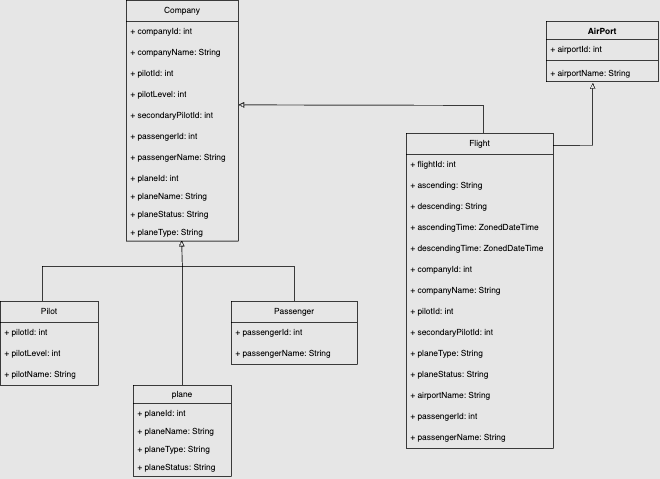

The diagram above was exported from draw.io. Its source (the exported page's mxGraphModel, read from the mxfile embedded in the PNG):
<mxGraphModel dx="1675" dy="828" grid="1" gridSize="10" guides="1" tooltips="1" connect="1" arrows="1" fold="1" page="0" pageScale="1" pageWidth="827" pageHeight="1169" background="#E6E6E6" math="0" shadow="0">
  <root>
    <mxCell id="0" />
    <mxCell id="1" parent="0" />
    <mxCell id="LPyv01RML7gQ8vr1OiPe-1" value="Flight" style="swimlane;fontStyle=0;childLayout=stackLayout;horizontal=1;startSize=30;horizontalStack=0;resizeParent=1;resizeParentMax=0;resizeLast=0;collapsible=1;marginBottom=0;whiteSpace=wrap;html=1;fillColor=none;" vertex="1" parent="1">
      <mxGeometry x="560" y="280" width="210" height="450" as="geometry" />
    </mxCell>
    <mxCell id="LPyv01RML7gQ8vr1OiPe-2" value="+ flightId: int" style="text;strokeColor=none;fillColor=none;align=left;verticalAlign=middle;spacingLeft=4;spacingRight=4;overflow=hidden;points=[[0,0.5],[1,0.5]];portConstraint=eastwest;rotatable=0;whiteSpace=wrap;html=1;" vertex="1" parent="LPyv01RML7gQ8vr1OiPe-1">
      <mxGeometry y="30" width="210" height="30" as="geometry" />
    </mxCell>
    <mxCell id="LPyv01RML7gQ8vr1OiPe-10" value="+ ascending: String" style="text;strokeColor=none;fillColor=none;align=left;verticalAlign=middle;spacingLeft=4;spacingRight=4;overflow=hidden;points=[[0,0.5],[1,0.5]];portConstraint=eastwest;rotatable=0;whiteSpace=wrap;html=1;" vertex="1" parent="LPyv01RML7gQ8vr1OiPe-1">
      <mxGeometry y="60" width="210" height="30" as="geometry" />
    </mxCell>
    <mxCell id="LPyv01RML7gQ8vr1OiPe-11" value="+ descending: String" style="text;strokeColor=none;fillColor=none;align=left;verticalAlign=middle;spacingLeft=4;spacingRight=4;overflow=hidden;points=[[0,0.5],[1,0.5]];portConstraint=eastwest;rotatable=0;whiteSpace=wrap;html=1;" vertex="1" parent="LPyv01RML7gQ8vr1OiPe-1">
      <mxGeometry y="90" width="210" height="30" as="geometry" />
    </mxCell>
    <mxCell id="LPyv01RML7gQ8vr1OiPe-15" value="+ ascendingTime:&amp;nbsp;ZonedDateTime" style="text;strokeColor=none;fillColor=none;align=left;verticalAlign=middle;spacingLeft=4;spacingRight=4;overflow=hidden;points=[[0,0.5],[1,0.5]];portConstraint=eastwest;rotatable=0;whiteSpace=wrap;html=1;" vertex="1" parent="LPyv01RML7gQ8vr1OiPe-1">
      <mxGeometry y="120" width="210" height="30" as="geometry" />
    </mxCell>
    <mxCell id="LPyv01RML7gQ8vr1OiPe-16" value="+ descendingTime:&amp;nbsp;ZonedDateTime" style="text;strokeColor=none;fillColor=none;align=left;verticalAlign=middle;spacingLeft=4;spacingRight=4;overflow=hidden;points=[[0,0.5],[1,0.5]];portConstraint=eastwest;rotatable=0;whiteSpace=wrap;html=1;" vertex="1" parent="LPyv01RML7gQ8vr1OiPe-1">
      <mxGeometry y="150" width="210" height="30" as="geometry" />
    </mxCell>
    <mxCell id="LPyv01RML7gQ8vr1OiPe-18" value="+ companyId: int" style="text;strokeColor=none;fillColor=none;align=left;verticalAlign=middle;spacingLeft=4;spacingRight=4;overflow=hidden;points=[[0,0.5],[1,0.5]];portConstraint=eastwest;rotatable=0;whiteSpace=wrap;html=1;" vertex="1" parent="LPyv01RML7gQ8vr1OiPe-1">
      <mxGeometry y="180" width="210" height="30" as="geometry" />
    </mxCell>
    <mxCell id="LPyv01RML7gQ8vr1OiPe-3" value="+ companyName: String" style="text;strokeColor=none;fillColor=none;align=left;verticalAlign=middle;spacingLeft=4;spacingRight=4;overflow=hidden;points=[[0,0.5],[1,0.5]];portConstraint=eastwest;rotatable=0;whiteSpace=wrap;html=1;" vertex="1" parent="LPyv01RML7gQ8vr1OiPe-1">
      <mxGeometry y="210" width="210" height="30" as="geometry" />
    </mxCell>
    <mxCell id="LPyv01RML7gQ8vr1OiPe-9" value="+ pilotId: int" style="text;strokeColor=none;fillColor=none;align=left;verticalAlign=middle;spacingLeft=4;spacingRight=4;overflow=hidden;points=[[0,0.5],[1,0.5]];portConstraint=eastwest;rotatable=0;whiteSpace=wrap;html=1;" vertex="1" parent="LPyv01RML7gQ8vr1OiPe-1">
      <mxGeometry y="240" width="210" height="30" as="geometry" />
    </mxCell>
    <mxCell id="LPyv01RML7gQ8vr1OiPe-12" value="+ secondaryPilotId: int" style="text;strokeColor=none;fillColor=none;align=left;verticalAlign=middle;spacingLeft=4;spacingRight=4;overflow=hidden;points=[[0,0.5],[1,0.5]];portConstraint=eastwest;rotatable=0;whiteSpace=wrap;html=1;" vertex="1" parent="LPyv01RML7gQ8vr1OiPe-1">
      <mxGeometry y="270" width="210" height="30" as="geometry" />
    </mxCell>
    <mxCell id="LPyv01RML7gQ8vr1OiPe-13" value="+ planeType: String" style="text;strokeColor=none;fillColor=none;align=left;verticalAlign=middle;spacingLeft=4;spacingRight=4;overflow=hidden;points=[[0,0.5],[1,0.5]];portConstraint=eastwest;rotatable=0;whiteSpace=wrap;html=1;" vertex="1" parent="LPyv01RML7gQ8vr1OiPe-1">
      <mxGeometry y="300" width="210" height="30" as="geometry" />
    </mxCell>
    <mxCell id="LPyv01RML7gQ8vr1OiPe-17" value="+ planeStatus: String" style="text;strokeColor=none;fillColor=none;align=left;verticalAlign=middle;spacingLeft=4;spacingRight=4;overflow=hidden;points=[[0,0.5],[1,0.5]];portConstraint=eastwest;rotatable=0;whiteSpace=wrap;html=1;" vertex="1" parent="LPyv01RML7gQ8vr1OiPe-1">
      <mxGeometry y="330" width="210" height="30" as="geometry" />
    </mxCell>
    <mxCell id="LPyv01RML7gQ8vr1OiPe-14" value="+ airportName: String" style="text;strokeColor=none;fillColor=none;align=left;verticalAlign=middle;spacingLeft=4;spacingRight=4;overflow=hidden;points=[[0,0.5],[1,0.5]];portConstraint=eastwest;rotatable=0;whiteSpace=wrap;html=1;" vertex="1" parent="LPyv01RML7gQ8vr1OiPe-1">
      <mxGeometry y="360" width="210" height="30" as="geometry" />
    </mxCell>
    <mxCell id="LPyv01RML7gQ8vr1OiPe-25" value="+ passengerId: int" style="text;strokeColor=none;fillColor=none;align=left;verticalAlign=middle;spacingLeft=4;spacingRight=4;overflow=hidden;points=[[0,0.5],[1,0.5]];portConstraint=eastwest;rotatable=0;whiteSpace=wrap;html=1;" vertex="1" parent="LPyv01RML7gQ8vr1OiPe-1">
      <mxGeometry y="390" width="210" height="30" as="geometry" />
    </mxCell>
    <mxCell id="LPyv01RML7gQ8vr1OiPe-26" value="+ passengerName: String" style="text;strokeColor=none;fillColor=none;align=left;verticalAlign=middle;spacingLeft=4;spacingRight=4;overflow=hidden;points=[[0,0.5],[1,0.5]];portConstraint=eastwest;rotatable=0;whiteSpace=wrap;html=1;" vertex="1" parent="LPyv01RML7gQ8vr1OiPe-1">
      <mxGeometry y="420" width="210" height="30" as="geometry" />
    </mxCell>
    <mxCell id="LPyv01RML7gQ8vr1OiPe-20" value="Company" style="swimlane;fontStyle=0;childLayout=stackLayout;horizontal=1;startSize=30;horizontalStack=0;resizeParent=1;resizeParentMax=0;resizeLast=0;collapsible=1;marginBottom=0;whiteSpace=wrap;html=1;fillColor=none;" vertex="1" parent="1">
      <mxGeometry x="160" y="90" width="160" height="344" as="geometry" />
    </mxCell>
    <mxCell id="LPyv01RML7gQ8vr1OiPe-21" value="+ companyId: int" style="text;strokeColor=none;fillColor=none;align=left;verticalAlign=middle;spacingLeft=4;spacingRight=4;overflow=hidden;points=[[0,0.5],[1,0.5]];portConstraint=eastwest;rotatable=0;whiteSpace=wrap;html=1;" vertex="1" parent="LPyv01RML7gQ8vr1OiPe-20">
      <mxGeometry y="30" width="160" height="30" as="geometry" />
    </mxCell>
    <mxCell id="LPyv01RML7gQ8vr1OiPe-22" value="+ companyName: String" style="text;strokeColor=none;fillColor=none;align=left;verticalAlign=middle;spacingLeft=4;spacingRight=4;overflow=hidden;points=[[0,0.5],[1,0.5]];portConstraint=eastwest;rotatable=0;whiteSpace=wrap;html=1;" vertex="1" parent="LPyv01RML7gQ8vr1OiPe-20">
      <mxGeometry y="60" width="160" height="30" as="geometry" />
    </mxCell>
    <mxCell id="LPyv01RML7gQ8vr1OiPe-23" value="+ pilotId: int" style="text;strokeColor=none;fillColor=none;align=left;verticalAlign=middle;spacingLeft=4;spacingRight=4;overflow=hidden;points=[[0,0.5],[1,0.5]];portConstraint=eastwest;rotatable=0;whiteSpace=wrap;html=1;" vertex="1" parent="LPyv01RML7gQ8vr1OiPe-20">
      <mxGeometry y="90" width="160" height="30" as="geometry" />
    </mxCell>
    <mxCell id="LPyv01RML7gQ8vr1OiPe-74" value="+ pilotLevel: int" style="text;strokeColor=none;fillColor=none;align=left;verticalAlign=middle;spacingLeft=4;spacingRight=4;overflow=hidden;points=[[0,0.5],[1,0.5]];portConstraint=eastwest;rotatable=0;whiteSpace=wrap;html=1;" vertex="1" parent="LPyv01RML7gQ8vr1OiPe-20">
      <mxGeometry y="120" width="160" height="30" as="geometry" />
    </mxCell>
    <mxCell id="LPyv01RML7gQ8vr1OiPe-24" value="+ secondaryPilotId: int" style="text;strokeColor=none;fillColor=none;align=left;verticalAlign=middle;spacingLeft=4;spacingRight=4;overflow=hidden;points=[[0,0.5],[1,0.5]];portConstraint=eastwest;rotatable=0;whiteSpace=wrap;html=1;" vertex="1" parent="LPyv01RML7gQ8vr1OiPe-20">
      <mxGeometry y="150" width="160" height="30" as="geometry" />
    </mxCell>
    <mxCell id="LPyv01RML7gQ8vr1OiPe-31" value="+ passengerId: int" style="text;strokeColor=none;fillColor=none;align=left;verticalAlign=middle;spacingLeft=4;spacingRight=4;overflow=hidden;points=[[0,0.5],[1,0.5]];portConstraint=eastwest;rotatable=0;whiteSpace=wrap;html=1;" vertex="1" parent="LPyv01RML7gQ8vr1OiPe-20">
      <mxGeometry y="180" width="160" height="30" as="geometry" />
    </mxCell>
    <mxCell id="LPyv01RML7gQ8vr1OiPe-32" value="+ passengerName: String" style="text;strokeColor=none;fillColor=none;align=left;verticalAlign=middle;spacingLeft=4;spacingRight=4;overflow=hidden;points=[[0,0.5],[1,0.5]];portConstraint=eastwest;rotatable=0;whiteSpace=wrap;html=1;" vertex="1" parent="LPyv01RML7gQ8vr1OiPe-20">
      <mxGeometry y="210" width="160" height="30" as="geometry" />
    </mxCell>
    <mxCell id="LPyv01RML7gQ8vr1OiPe-64" value="+ planeId: int" style="text;strokeColor=none;fillColor=none;align=left;verticalAlign=top;spacingLeft=4;spacingRight=4;overflow=hidden;rotatable=0;points=[[0,0.5],[1,0.5]];portConstraint=eastwest;whiteSpace=wrap;html=1;" vertex="1" parent="LPyv01RML7gQ8vr1OiPe-20">
      <mxGeometry y="240" width="160" height="26" as="geometry" />
    </mxCell>
    <mxCell id="LPyv01RML7gQ8vr1OiPe-61" value="+ planeName: String" style="text;strokeColor=none;fillColor=none;align=left;verticalAlign=top;spacingLeft=4;spacingRight=4;overflow=hidden;rotatable=0;points=[[0,0.5],[1,0.5]];portConstraint=eastwest;whiteSpace=wrap;html=1;" vertex="1" parent="LPyv01RML7gQ8vr1OiPe-20">
      <mxGeometry y="266" width="160" height="26" as="geometry" />
    </mxCell>
    <mxCell id="LPyv01RML7gQ8vr1OiPe-63" value="+ planeStatus: String" style="text;strokeColor=none;fillColor=none;align=left;verticalAlign=top;spacingLeft=4;spacingRight=4;overflow=hidden;rotatable=0;points=[[0,0.5],[1,0.5]];portConstraint=eastwest;whiteSpace=wrap;html=1;" vertex="1" parent="LPyv01RML7gQ8vr1OiPe-20">
      <mxGeometry y="292" width="160" height="26" as="geometry" />
    </mxCell>
    <mxCell id="LPyv01RML7gQ8vr1OiPe-62" value="+ planeType: String" style="text;strokeColor=none;fillColor=none;align=left;verticalAlign=top;spacingLeft=4;spacingRight=4;overflow=hidden;rotatable=0;points=[[0,0.5],[1,0.5]];portConstraint=eastwest;whiteSpace=wrap;html=1;" vertex="1" parent="LPyv01RML7gQ8vr1OiPe-20">
      <mxGeometry y="318" width="160" height="26" as="geometry" />
    </mxCell>
    <mxCell id="LPyv01RML7gQ8vr1OiPe-27" value="Pilot" style="swimlane;fontStyle=0;childLayout=stackLayout;horizontal=1;startSize=30;horizontalStack=0;resizeParent=1;resizeParentMax=0;resizeLast=0;collapsible=1;marginBottom=0;whiteSpace=wrap;html=1;fillColor=none;" vertex="1" parent="1">
      <mxGeometry x="-20" y="520" width="140" height="120" as="geometry" />
    </mxCell>
    <mxCell id="LPyv01RML7gQ8vr1OiPe-28" value="+ pilotId: int" style="text;strokeColor=none;fillColor=none;align=left;verticalAlign=middle;spacingLeft=4;spacingRight=4;overflow=hidden;points=[[0,0.5],[1,0.5]];portConstraint=eastwest;rotatable=0;whiteSpace=wrap;html=1;" vertex="1" parent="LPyv01RML7gQ8vr1OiPe-27">
      <mxGeometry y="30" width="140" height="30" as="geometry" />
    </mxCell>
    <mxCell id="LPyv01RML7gQ8vr1OiPe-75" value="+ pilotLevel: int" style="text;strokeColor=none;fillColor=none;align=left;verticalAlign=middle;spacingLeft=4;spacingRight=4;overflow=hidden;points=[[0,0.5],[1,0.5]];portConstraint=eastwest;rotatable=0;whiteSpace=wrap;html=1;" vertex="1" parent="LPyv01RML7gQ8vr1OiPe-27">
      <mxGeometry y="60" width="140" height="30" as="geometry" />
    </mxCell>
    <mxCell id="LPyv01RML7gQ8vr1OiPe-29" value="+ pilotName: String" style="text;strokeColor=none;fillColor=none;align=left;verticalAlign=middle;spacingLeft=4;spacingRight=4;overflow=hidden;points=[[0,0.5],[1,0.5]];portConstraint=eastwest;rotatable=0;whiteSpace=wrap;html=1;" vertex="1" parent="LPyv01RML7gQ8vr1OiPe-27">
      <mxGeometry y="90" width="140" height="30" as="geometry" />
    </mxCell>
    <mxCell id="LPyv01RML7gQ8vr1OiPe-33" value="Passenger" style="swimlane;fontStyle=0;childLayout=stackLayout;horizontal=1;startSize=30;horizontalStack=0;resizeParent=1;resizeParentMax=0;resizeLast=0;collapsible=1;marginBottom=0;whiteSpace=wrap;html=1;fillColor=none;" vertex="1" parent="1">
      <mxGeometry x="310" y="520" width="180" height="90" as="geometry" />
    </mxCell>
    <mxCell id="LPyv01RML7gQ8vr1OiPe-34" value="+ passengerId: int" style="text;strokeColor=none;fillColor=none;align=left;verticalAlign=middle;spacingLeft=4;spacingRight=4;overflow=hidden;points=[[0,0.5],[1,0.5]];portConstraint=eastwest;rotatable=0;whiteSpace=wrap;html=1;" vertex="1" parent="LPyv01RML7gQ8vr1OiPe-33">
      <mxGeometry y="30" width="180" height="30" as="geometry" />
    </mxCell>
    <mxCell id="LPyv01RML7gQ8vr1OiPe-35" value="+ passengerName: String" style="text;strokeColor=none;fillColor=none;align=left;verticalAlign=middle;spacingLeft=4;spacingRight=4;overflow=hidden;points=[[0,0.5],[1,0.5]];portConstraint=eastwest;rotatable=0;whiteSpace=wrap;html=1;" vertex="1" parent="LPyv01RML7gQ8vr1OiPe-33">
      <mxGeometry y="60" width="180" height="30" as="geometry" />
    </mxCell>
    <mxCell id="LPyv01RML7gQ8vr1OiPe-50" value="" style="edgeStyle=none;orthogonalLoop=1;jettySize=auto;html=1;rounded=0;endArrow=block;endFill=0;" edge="1" parent="1">
      <mxGeometry width="80" relative="1" as="geometry">
        <mxPoint x="240" y="470" as="sourcePoint" />
        <mxPoint x="239" y="433" as="targetPoint" />
        <Array as="points" />
      </mxGeometry>
    </mxCell>
    <mxCell id="LPyv01RML7gQ8vr1OiPe-51" value="" style="edgeStyle=none;orthogonalLoop=1;jettySize=auto;html=1;rounded=0;exitX=0.429;exitY=0;exitDx=0;exitDy=0;exitPerimeter=0;endArrow=none;startFill=0;" edge="1" parent="1" source="LPyv01RML7gQ8vr1OiPe-27">
      <mxGeometry width="80" relative="1" as="geometry">
        <mxPoint x="110" y="360" as="sourcePoint" />
        <mxPoint x="240" y="470" as="targetPoint" />
        <Array as="points">
          <mxPoint x="40" y="470" />
        </Array>
      </mxGeometry>
    </mxCell>
    <mxCell id="LPyv01RML7gQ8vr1OiPe-52" value="" style="edgeStyle=none;orthogonalLoop=1;jettySize=auto;html=1;rounded=0;exitX=0.5;exitY=0;exitDx=0;exitDy=0;endArrow=none;startFill=0;" edge="1" parent="1" source="LPyv01RML7gQ8vr1OiPe-33">
      <mxGeometry width="80" relative="1" as="geometry">
        <mxPoint x="330" y="350" as="sourcePoint" />
        <mxPoint x="240" y="470" as="targetPoint" />
        <Array as="points">
          <mxPoint x="400" y="470" />
        </Array>
      </mxGeometry>
    </mxCell>
    <mxCell id="LPyv01RML7gQ8vr1OiPe-53" value="plane" style="swimlane;fontStyle=0;childLayout=stackLayout;horizontal=1;startSize=26;fillColor=none;horizontalStack=0;resizeParent=1;resizeParentMax=0;resizeLast=0;collapsible=1;marginBottom=0;whiteSpace=wrap;html=1;" vertex="1" parent="1">
      <mxGeometry x="170" y="640" width="140" height="130" as="geometry" />
    </mxCell>
    <mxCell id="LPyv01RML7gQ8vr1OiPe-54" value="+ planeId: int" style="text;strokeColor=none;fillColor=none;align=left;verticalAlign=top;spacingLeft=4;spacingRight=4;overflow=hidden;rotatable=0;points=[[0,0.5],[1,0.5]];portConstraint=eastwest;whiteSpace=wrap;html=1;" vertex="1" parent="LPyv01RML7gQ8vr1OiPe-53">
      <mxGeometry y="26" width="140" height="26" as="geometry" />
    </mxCell>
    <mxCell id="LPyv01RML7gQ8vr1OiPe-55" value="+ planeName: String" style="text;strokeColor=none;fillColor=none;align=left;verticalAlign=top;spacingLeft=4;spacingRight=4;overflow=hidden;rotatable=0;points=[[0,0.5],[1,0.5]];portConstraint=eastwest;whiteSpace=wrap;html=1;" vertex="1" parent="LPyv01RML7gQ8vr1OiPe-53">
      <mxGeometry y="52" width="140" height="26" as="geometry" />
    </mxCell>
    <mxCell id="LPyv01RML7gQ8vr1OiPe-56" value="+ planeType: String" style="text;strokeColor=none;fillColor=none;align=left;verticalAlign=top;spacingLeft=4;spacingRight=4;overflow=hidden;rotatable=0;points=[[0,0.5],[1,0.5]];portConstraint=eastwest;whiteSpace=wrap;html=1;" vertex="1" parent="LPyv01RML7gQ8vr1OiPe-53">
      <mxGeometry y="78" width="140" height="26" as="geometry" />
    </mxCell>
    <mxCell id="LPyv01RML7gQ8vr1OiPe-57" value="+ planeStatus: String" style="text;strokeColor=none;fillColor=none;align=left;verticalAlign=top;spacingLeft=4;spacingRight=4;overflow=hidden;rotatable=0;points=[[0,0.5],[1,0.5]];portConstraint=eastwest;whiteSpace=wrap;html=1;" vertex="1" parent="LPyv01RML7gQ8vr1OiPe-53">
      <mxGeometry y="104" width="140" height="26" as="geometry" />
    </mxCell>
    <mxCell id="LPyv01RML7gQ8vr1OiPe-58" value="" style="edgeStyle=none;orthogonalLoop=1;jettySize=auto;html=1;rounded=0;exitX=0.5;exitY=0;exitDx=0;exitDy=0;endArrow=none;startFill=0;" edge="1" parent="1" source="LPyv01RML7gQ8vr1OiPe-53">
      <mxGeometry width="80" relative="1" as="geometry">
        <mxPoint x="240" y="380" as="sourcePoint" />
        <mxPoint x="240" y="470" as="targetPoint" />
        <Array as="points" />
      </mxGeometry>
    </mxCell>
    <mxCell id="LPyv01RML7gQ8vr1OiPe-60" value="" style="edgeStyle=none;orthogonalLoop=1;jettySize=auto;html=1;rounded=0;exitX=0.999;exitY=-0.021;exitDx=0;exitDy=0;exitPerimeter=0;endArrow=none;startFill=0;startArrow=block;entryX=0.524;entryY=0;entryDx=0;entryDy=0;entryPerimeter=0;" edge="1" parent="1" source="LPyv01RML7gQ8vr1OiPe-24" target="LPyv01RML7gQ8vr1OiPe-1">
      <mxGeometry width="80" relative="1" as="geometry">
        <mxPoint x="470" y="260" as="sourcePoint" />
        <mxPoint x="670" y="239" as="targetPoint" />
        <Array as="points">
          <mxPoint x="670" y="240" />
        </Array>
      </mxGeometry>
    </mxCell>
    <mxCell id="LPyv01RML7gQ8vr1OiPe-69" value="AirPort" style="swimlane;fontStyle=1;align=center;verticalAlign=top;childLayout=stackLayout;horizontal=1;startSize=26;horizontalStack=0;resizeParent=1;resizeParentMax=0;resizeLast=0;collapsible=1;marginBottom=0;whiteSpace=wrap;html=1;fillColor=none;" vertex="1" parent="1">
      <mxGeometry x="760" y="120" width="160" height="86" as="geometry" />
    </mxCell>
    <mxCell id="LPyv01RML7gQ8vr1OiPe-70" value="+ airportId: int" style="text;strokeColor=none;fillColor=none;align=left;verticalAlign=top;spacingLeft=4;spacingRight=4;overflow=hidden;rotatable=0;points=[[0,0.5],[1,0.5]];portConstraint=eastwest;whiteSpace=wrap;html=1;" vertex="1" parent="LPyv01RML7gQ8vr1OiPe-69">
      <mxGeometry y="26" width="160" height="26" as="geometry" />
    </mxCell>
    <mxCell id="LPyv01RML7gQ8vr1OiPe-71" value="" style="line;strokeWidth=1;fillColor=none;align=left;verticalAlign=middle;spacingTop=-1;spacingLeft=3;spacingRight=3;rotatable=0;labelPosition=right;points=[];portConstraint=eastwest;strokeColor=inherit;" vertex="1" parent="LPyv01RML7gQ8vr1OiPe-69">
      <mxGeometry y="52" width="160" height="8" as="geometry" />
    </mxCell>
    <mxCell id="LPyv01RML7gQ8vr1OiPe-72" value="+ airportName: String" style="text;strokeColor=none;fillColor=none;align=left;verticalAlign=top;spacingLeft=4;spacingRight=4;overflow=hidden;rotatable=0;points=[[0,0.5],[1,0.5]];portConstraint=eastwest;whiteSpace=wrap;html=1;" vertex="1" parent="LPyv01RML7gQ8vr1OiPe-69">
      <mxGeometry y="60" width="160" height="26" as="geometry" />
    </mxCell>
    <mxCell id="LPyv01RML7gQ8vr1OiPe-73" value="" style="edgeStyle=none;orthogonalLoop=1;jettySize=auto;html=1;rounded=0;entryX=0.414;entryY=1.069;entryDx=0;entryDy=0;entryPerimeter=0;exitX=1.002;exitY=0.038;exitDx=0;exitDy=0;exitPerimeter=0;endArrow=block;endFill=0;" edge="1" parent="1" source="LPyv01RML7gQ8vr1OiPe-1" target="LPyv01RML7gQ8vr1OiPe-72">
      <mxGeometry width="80" relative="1" as="geometry">
        <mxPoint x="670" y="280" as="sourcePoint" />
        <mxPoint x="770" y="190" as="targetPoint" />
        <Array as="points">
          <mxPoint x="826" y="297" />
        </Array>
      </mxGeometry>
    </mxCell>
  </root>
</mxGraphModel>